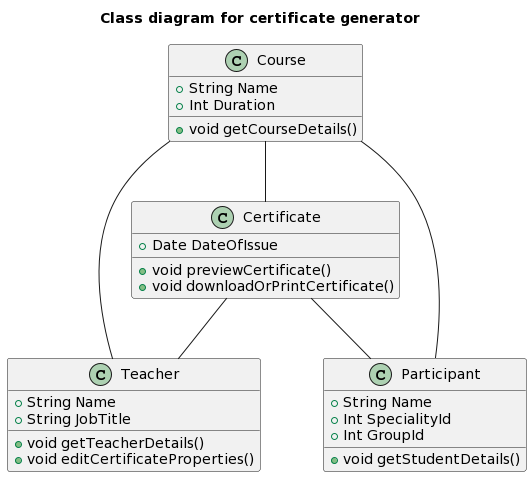

The diagram above was rendered by PlantUML. Its source (embedded in the PNG):
@startuml
title Class diagram for certificate generator

class Teacher {
    +String Name
    +String JobTitle
    
    +void getTeacherDetails()
    +void editCertificateProperties()
}

class Participant {
    +String Name
    +Int SpecialityId
    +Int GroupId
    
    +void getStudentDetails()
}

class Course {
    +String Name
    +Int Duration
    
    +void getCourseDetails()
}

class Certificate {
    +Date DateOfIssue 
    
    +void previewCertificate()
    +void downloadOrPrintCertificate()
}

Course -- Certificate
Course -- Teacher
Course -- Participant
Certificate -- Participant
Certificate -- Teacher
@enduml